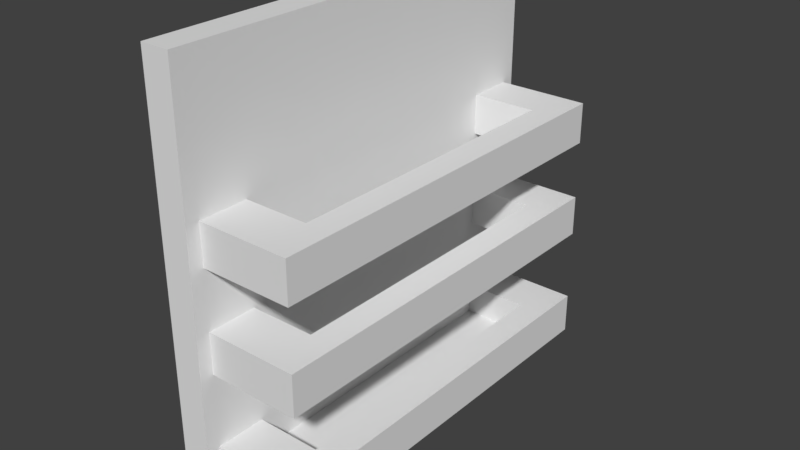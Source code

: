 # Source: blend.blend  (saved by Blender 2.79.0; exported with 4.5.12 LTS)
import bpy
from mathutils import Matrix  # noqa: F401  (used for matrix-valued properties, if any)

bpy.ops.wm.read_factory_settings(use_empty=True)
scene = bpy.context.scene
scene.name = 'Scene'

# ---- collections
col_collection_1 = bpy.data.collections.new('Collection 1'); scene.collection.children.link(col_collection_1)

# ---- materials (node trees are filled in below, after node groups)
mat_material = bpy.data.materials.new('Material')
mat_material.alpha_threshold = 0.0
mat_material.use_transparent_shadow = False
mat_material.roughness = 0.5
mat_material.line_color = (0.0, 0.0, 0.0, 1.0)

# ---- material node trees

# ---- world
world_world = bpy.data.worlds.new('World'); scene.world = world_world
world_world.color = (0.05088, 0.05088, 0.05088)
world_world.use_sun_shadow = False
world_world.sun_shadow_jitter_overblur = 0.0
world_world.cycles.sampling_method = 'MANUAL'

# ---- meshes
me_cube_002 = bpy.data.meshes.new('Cube.002')
me_cube_002.from_pydata([(1.0, 1.0, -1.0), (1.0, -1.0, -1.0), (-1.0, -1.0, -1.0), (-1.0, 1.0, -1.0), (1.0, 1.0, 1.0), (1.0, -1.0, 1.0), (-1.0, -1.0, 1.0), (-1.0, 1.0, 1.0), (7.281, 0.9366, 0.1476), (7.281, -0.9366, 0.1476), (5.408, -0.9366, 0.1476), (5.408, 0.9366, 0.1476), (7.281, 0.9366, 0.3423), (7.281, -0.9366, 0.3423), (5.408, -0.9366, 0.3423), (5.408, 0.9366, 0.3423), (7.281, -0.7067, 0.1476), (5.408, -0.7067, 0.1476), (7.281, -0.7067, 0.3423), (5.408, -0.7067, 0.3423), (5.408, 0.7205, 0.1476), (5.408, 0.7205, 0.3423), (7.281, 0.7205, 0.1476), (7.281, 0.7205, 0.3423), (0.628, 0.7205, 0.1476), (0.628, 0.9366, 0.1476), (0.628, -0.9366, 0.1476), (0.628, -0.9366, 0.3423), (0.628, 0.9366, 0.3423), (0.628, 0.7205, 0.3423), (0.628, -0.7067, 0.1476), (0.628, -0.7067, 0.3423), (7.281, 0.9366, -0.3266), (7.281, -0.9366, -0.3266), (5.408, -0.9366, -0.3266), (5.408, 0.9366, -0.3266), (7.281, 0.9366, -0.1319), (7.281, -0.9366, -0.1319), (5.408, -0.9366, -0.1319), (5.408, 0.9366, -0.1319), (7.281, -0.7067, -0.3266), (5.408, -0.7067, -0.3266), (7.281, -0.7067, -0.1319), (5.408, -0.7067, -0.1319), (5.408, 0.7205, -0.3266), (5.408, 0.7205, -0.1319), (7.281, 0.7205, -0.3266), (7.281, 0.7205, -0.1319), (0.628, 0.7205, -0.3266), (0.628, 0.9366, -0.3266), (0.628, -0.9366, -0.3266), (0.628, -0.9366, -0.1319), (0.628, 0.9366, -0.1319), (0.628, 0.7205, -0.1319), (0.628, -0.7067, -0.3266), (0.628, -0.7067, -0.1319), (7.281, 0.9366, -0.8702), (7.281, -0.9366, -0.8702), (5.408, -0.9366, -0.8702), (5.408, 0.9366, -0.8702), (7.281, 0.9366, -0.6756), (7.281, -0.9366, -0.6756), (5.408, -0.9366, -0.6756), (5.408, 0.9366, -0.6756), (7.281, -0.7067, -0.8702), (5.408, -0.7067, -0.8702), (7.281, -0.7067, -0.6756), (5.408, -0.7067, -0.6756), (5.408, 0.7205, -0.8702), (5.408, 0.7205, -0.6756), (7.281, 0.7205, -0.8702), (7.281, 0.7205, -0.6756), (0.628, 0.7205, -0.8702), (0.628, 0.9366, -0.8702), (0.628, -0.9366, -0.8702), (0.628, -0.9366, -0.6756), (0.628, 0.9366, -0.6756), (0.628, 0.7205, -0.6756), (0.628, -0.7067, -0.8702), (0.628, -0.7067, -0.6756), (7.281, 0.9366, -0.8285), (7.281, -0.9366, -0.8285), (5.408, -0.9366, -0.8285), (5.408, 0.9366, -0.8285), (5.408, -0.7067, -0.8285), (7.281, -0.7067, -0.8285), (7.281, 0.7205, -0.8285), (5.408, 0.7205, -0.8285), (0.628, -0.9366, -0.8285), (0.628, 0.9366, -0.8285), (0.628, -0.7067, -0.8285), (0.628, 0.7205, -0.8285), (0.9798, -0.7067, -0.8285), (0.9798, -0.7067, -0.8702), (0.9798, 0.7205, -0.8702), (0.9798, 0.7205, -0.8285)], [], [(0, 1, 2, 3), (4, 7, 6, 5), (0, 4, 5, 1), (1, 5, 6, 2), (2, 6, 7, 3), (4, 0, 3, 7), (16, 9, 10, 17), (18, 19, 14, 13), (16, 18, 13, 9), (9, 13, 14, 10), (19, 17, 30, 31), (12, 8, 11, 15), (20, 21, 29, 24), (22, 23, 18, 16), (23, 21, 19, 18), (22, 16, 17, 20), (8, 22, 20, 11), (12, 15, 21, 23), (8, 12, 23, 22), (17, 19, 21, 20), (24, 29, 28, 25), (26, 27, 31, 30), (11, 20, 24, 25), (10, 14, 27, 26), (14, 19, 31, 27), (17, 10, 26, 30), (21, 15, 28, 29), (15, 11, 25, 28), (40, 33, 34, 41), (42, 43, 38, 37), (40, 42, 37, 33), (33, 37, 38, 34), (43, 41, 54, 55), (36, 32, 35, 39), (44, 45, 53, 48), (46, 47, 42, 40), (47, 45, 43, 42), (46, 40, 41, 44), (32, 46, 44, 35), (36, 39, 45, 47), (32, 36, 47, 46), (41, 43, 45, 44), (48, 53, 52, 49), (50, 51, 55, 54), (35, 44, 48, 49), (34, 38, 51, 50), (38, 43, 55, 51), (41, 34, 50, 54), (45, 39, 52, 53), (39, 35, 49, 52), (64, 57, 58, 65), (66, 67, 62, 61), (85, 66, 61, 81), (81, 61, 62, 82), (84, 65, 78, 90), (80, 56, 59, 83), (87, 69, 77, 91), (86, 71, 66, 85), (71, 69, 67, 66), (70, 64, 65, 68), (56, 70, 68, 59), (60, 63, 69, 71), (80, 60, 71, 86), (84, 67, 69, 87), (91, 77, 76, 89), (88, 75, 79, 90), (59, 68, 72, 73), (82, 62, 75, 88), (62, 67, 79, 75), (65, 58, 74, 78), (69, 63, 76, 77), (83, 59, 73, 89), (63, 83, 89, 76), (58, 82, 88, 74), (74, 88, 90, 78), (72, 91, 89, 73), (65, 84, 92, 93), (56, 80, 86, 70), (70, 86, 85, 64), (68, 87, 91, 72), (60, 80, 83, 63), (67, 84, 90, 79), (57, 81, 82, 58), (64, 85, 81, 57), (93, 92, 95, 94), (87, 68, 94, 95), (84, 87, 95, 92), (68, 65, 93, 94)])
me_cube_002.materials.append(mat_material)
me_cube_002.use_remesh_preserve_volume = False
me_cube_002.use_remesh_preserve_attributes = False
me_cube_002.use_mirror_vertex_groups = False
me_cube_002.update()

# ---- objects
ob_cube_002 = bpy.data.objects.new('Cube.002', me_cube_002)

# ---- transforms, parenting, visibility, modifiers, constraints
ob_cube_002.location = (-0.7028, 0.0, -0.3876)
ob_cube_002.scale = (0.1108, 1.608, 1.582)
ob_cube_002.lock_rotations_4d = False
ob_cube_002.empty_display_type = 'ARROWS'
ob_cube_002.lineart.crease_threshold = 0.0

# ---- collection membership
col_collection_1.objects.link(ob_cube_002)

# ---- scene / render settings (as saved in the file)
scene.frame_start = 1; scene.frame_end = 250; scene.frame_set(1)
scene.render.engine = 'BLENDER_EEVEE_NEXT'
scene.render.resolution_percentage = 50
scene.render.dither_intensity = 0.0
scene.cycles.use_denoising = False
scene.cycles.samples = 128
scene.cycles.sampling_pattern = 'TABULATED_SOBOL'
scene.cycles.use_adaptive_sampling = False
scene.cycles.use_light_tree = False
scene.cycles.blur_glossy = 0.0
scene.cycles.sample_clamp_indirect = 0.0
scene.view_settings.view_transform = 'Standard'
bpy.context.view_layer.update()

# ---- added for rendering (the .blend has no active camera and no usable light): camera, sun
cam_auto = bpy.data.cameras.new('AutoCamera')
cam_auto.lens = 50.0
cam_auto.sensor_width = 36.0
cam_auto.clip_end = 1000.0
ob_auto_camera = bpy.data.objects.new('AutoCamera', cam_auto)
scene.collection.objects.link(ob_auto_camera)
ob_auto_camera.location = (3.90429, -5.11107, 3.0198)
ob_auto_camera.rotation_euler = (1.09748, -7.21219e-08, 0.694738)
scene.camera = ob_auto_camera
light_auto_sun = bpy.data.lights.new('AutoSun', 'SUN')
light_auto_sun.energy = 3.0
light_auto_sun.angle = 0.0523599
ob_auto_sun = bpy.data.objects.new('AutoSun', light_auto_sun)
scene.collection.objects.link(ob_auto_sun)
ob_auto_sun.rotation_euler = (0.872665, 0.174533, 0.523599)
bpy.context.view_layer.update()
